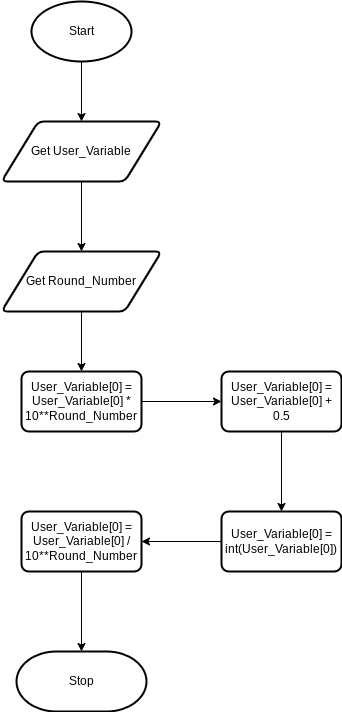

The diagram above was exported from draw.io. Its source (the exported page's mxGraphModel, read from the mxfile embedded in the PNG):
<mxGraphModel dx="594" dy="561" grid="1" gridSize="10" guides="1" tooltips="1" connect="1" arrows="1" fold="1" page="1" pageScale="1" pageWidth="827" pageHeight="1169" math="0" shadow="0">
  <root>
    <mxCell id="0" />
    <mxCell id="1" parent="0" />
    <mxCell id="9" style="edgeStyle=none;html=1;exitX=0.5;exitY=1;exitDx=0;exitDy=0;exitPerimeter=0;entryX=0.5;entryY=0;entryDx=0;entryDy=0;" parent="1" source="2" target="3" edge="1">
      <mxGeometry relative="1" as="geometry" />
    </mxCell>
    <mxCell id="2" value="Start" style="strokeWidth=2;html=1;shape=mxgraph.flowchart.start_1;whiteSpace=wrap;" parent="1" vertex="1">
      <mxGeometry x="230" y="40" width="100" height="60" as="geometry" />
    </mxCell>
    <mxCell id="13" value="" style="edgeStyle=none;html=1;" edge="1" parent="1" source="3" target="12">
      <mxGeometry relative="1" as="geometry" />
    </mxCell>
    <mxCell id="3" value="Get User_Variable" style="shape=parallelogram;html=1;strokeWidth=2;perimeter=parallelogramPerimeter;whiteSpace=wrap;rounded=1;arcSize=12;size=0.23;" parent="1" vertex="1">
      <mxGeometry x="200" y="160" width="160" height="60" as="geometry" />
    </mxCell>
    <mxCell id="6" value="Stop" style="strokeWidth=2;html=1;shape=mxgraph.flowchart.terminator;whiteSpace=wrap;" parent="1" vertex="1">
      <mxGeometry x="215" y="690" width="130" height="60" as="geometry" />
    </mxCell>
    <mxCell id="15" value="" style="edgeStyle=none;html=1;" edge="1" parent="1" source="12" target="14">
      <mxGeometry relative="1" as="geometry" />
    </mxCell>
    <mxCell id="12" value="Get Round_Number" style="shape=parallelogram;html=1;strokeWidth=2;perimeter=parallelogramPerimeter;whiteSpace=wrap;rounded=1;arcSize=12;size=0.23;" vertex="1" parent="1">
      <mxGeometry x="200" y="290" width="160" height="60" as="geometry" />
    </mxCell>
    <mxCell id="17" value="" style="edgeStyle=none;html=1;" edge="1" parent="1" source="14" target="16">
      <mxGeometry relative="1" as="geometry" />
    </mxCell>
    <mxCell id="14" value="User_Variable[0] = User_Variable[0] * 10**Round_Number" style="whiteSpace=wrap;html=1;strokeWidth=2;rounded=1;arcSize=12;" vertex="1" parent="1">
      <mxGeometry x="220" y="410" width="120" height="60" as="geometry" />
    </mxCell>
    <mxCell id="19" value="" style="edgeStyle=none;html=1;" edge="1" parent="1" source="16" target="18">
      <mxGeometry relative="1" as="geometry" />
    </mxCell>
    <mxCell id="16" value="User_Variable[0] = User_Variable[0] + 0.5" style="whiteSpace=wrap;html=1;strokeWidth=2;rounded=1;arcSize=12;" vertex="1" parent="1">
      <mxGeometry x="420" y="410" width="120" height="60" as="geometry" />
    </mxCell>
    <mxCell id="21" value="" style="edgeStyle=none;html=1;" edge="1" parent="1" source="18" target="20">
      <mxGeometry relative="1" as="geometry" />
    </mxCell>
    <mxCell id="18" value="User_Variable[0] = int(User_Variable[0])" style="whiteSpace=wrap;html=1;strokeWidth=2;rounded=1;arcSize=12;" vertex="1" parent="1">
      <mxGeometry x="420" y="550" width="120" height="60" as="geometry" />
    </mxCell>
    <mxCell id="22" value="" style="edgeStyle=none;html=1;" edge="1" parent="1" source="20" target="6">
      <mxGeometry relative="1" as="geometry" />
    </mxCell>
    <mxCell id="20" value="User_Variable[0] = User_Variable[0] / 10**Round_Number" style="whiteSpace=wrap;html=1;strokeWidth=2;rounded=1;arcSize=12;" vertex="1" parent="1">
      <mxGeometry x="220" y="550" width="120" height="60" as="geometry" />
    </mxCell>
  </root>
</mxGraphModel>